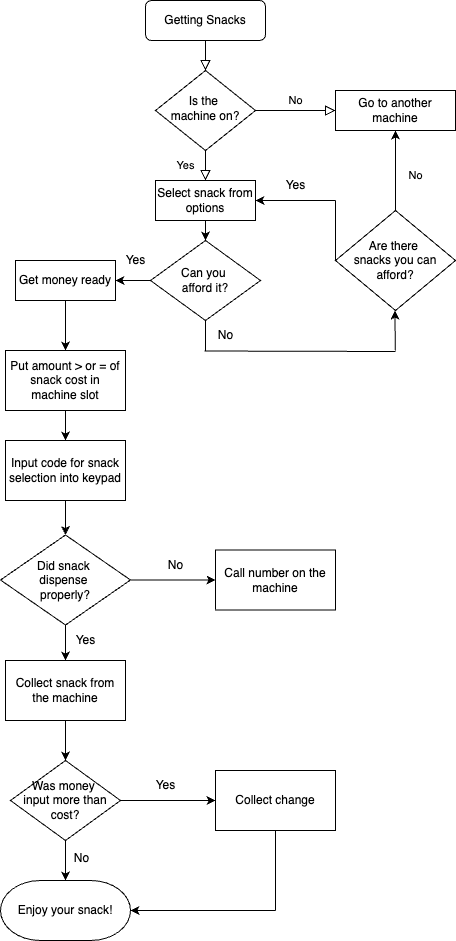

The diagram above was exported from draw.io. Its source (the exported page's mxGraphModel, read from the mxfile embedded in the PNG):
<mxGraphModel dx="562" dy="508" grid="1" gridSize="10" guides="1" tooltips="1" connect="1" arrows="1" fold="1" page="1" pageScale="1" pageWidth="827" pageHeight="1169" math="0" shadow="0">
  <root>
    <mxCell id="WIyWlLk6GJQsqaUBKTNV-0" />
    <mxCell id="WIyWlLk6GJQsqaUBKTNV-1" parent="WIyWlLk6GJQsqaUBKTNV-0" />
    <mxCell id="WIyWlLk6GJQsqaUBKTNV-2" value="" style="rounded=0;html=1;jettySize=auto;orthogonalLoop=1;fontSize=11;endArrow=block;endFill=0;endSize=8;strokeWidth=1;shadow=0;labelBackgroundColor=none;edgeStyle=orthogonalEdgeStyle;" parent="WIyWlLk6GJQsqaUBKTNV-1" source="WIyWlLk6GJQsqaUBKTNV-3" target="WIyWlLk6GJQsqaUBKTNV-6" edge="1">
      <mxGeometry relative="1" as="geometry" />
    </mxCell>
    <mxCell id="WIyWlLk6GJQsqaUBKTNV-3" value="Getting Snacks" style="rounded=1;whiteSpace=wrap;html=1;fontSize=12;glass=0;strokeWidth=1;shadow=0;" parent="WIyWlLk6GJQsqaUBKTNV-1" vertex="1">
      <mxGeometry x="250" y="50" width="120" height="40" as="geometry" />
    </mxCell>
    <mxCell id="WIyWlLk6GJQsqaUBKTNV-4" value="Yes" style="rounded=0;html=1;jettySize=auto;orthogonalLoop=1;fontSize=11;endArrow=block;endFill=0;endSize=8;strokeWidth=1;shadow=0;labelBackgroundColor=none;edgeStyle=orthogonalEdgeStyle;" parent="WIyWlLk6GJQsqaUBKTNV-1" source="WIyWlLk6GJQsqaUBKTNV-6" edge="1">
      <mxGeometry y="20" relative="1" as="geometry">
        <mxPoint as="offset" />
        <mxPoint x="310" y="230" as="targetPoint" />
      </mxGeometry>
    </mxCell>
    <mxCell id="WIyWlLk6GJQsqaUBKTNV-5" value="No" style="edgeStyle=orthogonalEdgeStyle;rounded=0;html=1;jettySize=auto;orthogonalLoop=1;fontSize=11;endArrow=block;endFill=0;endSize=8;strokeWidth=1;shadow=0;labelBackgroundColor=none;" parent="WIyWlLk6GJQsqaUBKTNV-1" source="WIyWlLk6GJQsqaUBKTNV-6" target="WIyWlLk6GJQsqaUBKTNV-7" edge="1">
      <mxGeometry y="10" relative="1" as="geometry">
        <mxPoint as="offset" />
      </mxGeometry>
    </mxCell>
    <mxCell id="WIyWlLk6GJQsqaUBKTNV-6" value="Is the &lt;br&gt;machine on?" style="rhombus;whiteSpace=wrap;html=1;shadow=0;fontFamily=Helvetica;fontSize=12;align=center;strokeWidth=1;spacing=6;spacingTop=-4;" parent="WIyWlLk6GJQsqaUBKTNV-1" vertex="1">
      <mxGeometry x="260" y="120" width="100" height="80" as="geometry" />
    </mxCell>
    <mxCell id="WIyWlLk6GJQsqaUBKTNV-7" value="Go to another machine" style="rounded=0;whiteSpace=wrap;html=1;fontSize=12;glass=0;strokeWidth=1;shadow=0;" parent="WIyWlLk6GJQsqaUBKTNV-1" vertex="1">
      <mxGeometry x="440" y="140" width="120" height="40" as="geometry" />
    </mxCell>
    <mxCell id="3ywTbApi8N3jWAZeT_CZ-17" value="" style="edgeStyle=orthogonalEdgeStyle;rounded=0;orthogonalLoop=1;jettySize=auto;html=1;" edge="1" parent="WIyWlLk6GJQsqaUBKTNV-1" source="3ywTbApi8N3jWAZeT_CZ-2" target="3ywTbApi8N3jWAZeT_CZ-16">
      <mxGeometry relative="1" as="geometry" />
    </mxCell>
    <mxCell id="3ywTbApi8N3jWAZeT_CZ-2" value="Select snack from options" style="rounded=0;whiteSpace=wrap;html=1;absoluteArcSize=1;arcSize=14;strokeWidth=1;" vertex="1" parent="WIyWlLk6GJQsqaUBKTNV-1">
      <mxGeometry x="260" y="230" width="100" height="40" as="geometry" />
    </mxCell>
    <mxCell id="3ywTbApi8N3jWAZeT_CZ-21" value="" style="edgeStyle=orthogonalEdgeStyle;rounded=0;orthogonalLoop=1;jettySize=auto;html=1;" edge="1" parent="WIyWlLk6GJQsqaUBKTNV-1" source="3ywTbApi8N3jWAZeT_CZ-16" target="3ywTbApi8N3jWAZeT_CZ-20">
      <mxGeometry relative="1" as="geometry" />
    </mxCell>
    <mxCell id="3ywTbApi8N3jWAZeT_CZ-16" value="Can you &lt;br&gt;afford it?" style="rhombus;whiteSpace=wrap;html=1;rounded=0;arcSize=14;strokeWidth=1;" vertex="1" parent="WIyWlLk6GJQsqaUBKTNV-1">
      <mxGeometry x="255" y="290" width="110" height="80" as="geometry" />
    </mxCell>
    <mxCell id="3ywTbApi8N3jWAZeT_CZ-40" value="" style="edgeStyle=orthogonalEdgeStyle;shape=connector;rounded=0;orthogonalLoop=1;jettySize=auto;html=1;labelBackgroundColor=default;strokeColor=default;fontFamily=Helvetica;fontSize=12;fontColor=default;endArrow=classic;" edge="1" parent="WIyWlLk6GJQsqaUBKTNV-1" source="3ywTbApi8N3jWAZeT_CZ-20" target="3ywTbApi8N3jWAZeT_CZ-39">
      <mxGeometry relative="1" as="geometry" />
    </mxCell>
    <mxCell id="3ywTbApi8N3jWAZeT_CZ-20" value="Get money ready" style="rounded=0;whiteSpace=wrap;html=1;arcSize=14;strokeWidth=1;" vertex="1" parent="WIyWlLk6GJQsqaUBKTNV-1">
      <mxGeometry x="120" y="310" width="100" height="40" as="geometry" />
    </mxCell>
    <mxCell id="3ywTbApi8N3jWAZeT_CZ-22" value="No" style="text;html=1;align=center;verticalAlign=middle;resizable=0;points=[];autosize=1;strokeColor=none;fillColor=none;" vertex="1" parent="WIyWlLk6GJQsqaUBKTNV-1">
      <mxGeometry x="310" y="370" width="40" height="30" as="geometry" />
    </mxCell>
    <mxCell id="3ywTbApi8N3jWAZeT_CZ-23" value="Yes" style="text;html=1;align=center;verticalAlign=middle;resizable=0;points=[];autosize=1;strokeColor=none;fillColor=none;" vertex="1" parent="WIyWlLk6GJQsqaUBKTNV-1">
      <mxGeometry x="220" y="295" width="40" height="30" as="geometry" />
    </mxCell>
    <mxCell id="3ywTbApi8N3jWAZeT_CZ-30" value="" style="edgeStyle=orthogonalEdgeStyle;shape=connector;rounded=0;orthogonalLoop=1;jettySize=auto;html=1;labelBackgroundColor=default;strokeColor=default;fontFamily=Helvetica;fontSize=11;fontColor=default;endArrow=classic;" edge="1" parent="WIyWlLk6GJQsqaUBKTNV-1" source="3ywTbApi8N3jWAZeT_CZ-29" target="WIyWlLk6GJQsqaUBKTNV-7">
      <mxGeometry relative="1" as="geometry" />
    </mxCell>
    <mxCell id="3ywTbApi8N3jWAZeT_CZ-29" value="&lt;font style=&quot;font-size: 12px;&quot;&gt;Are there &lt;br&gt;snacks you can afford?&lt;/font&gt;" style="strokeWidth=1;html=1;shape=mxgraph.flowchart.decision;whiteSpace=wrap;rounded=0;" vertex="1" parent="WIyWlLk6GJQsqaUBKTNV-1">
      <mxGeometry x="440" y="260" width="120" height="100" as="geometry" />
    </mxCell>
    <mxCell id="3ywTbApi8N3jWAZeT_CZ-31" value="No" style="text;html=1;align=center;verticalAlign=middle;resizable=0;points=[];autosize=1;strokeColor=none;fillColor=none;fontSize=11;fontFamily=Helvetica;fontColor=default;" vertex="1" parent="WIyWlLk6GJQsqaUBKTNV-1">
      <mxGeometry x="500" y="210" width="40" height="30" as="geometry" />
    </mxCell>
    <mxCell id="3ywTbApi8N3jWAZeT_CZ-34" value="" style="endArrow=none;html=1;rounded=0;labelBackgroundColor=default;strokeColor=default;fontFamily=Helvetica;fontSize=11;fontColor=default;shape=connector;" edge="1" parent="WIyWlLk6GJQsqaUBKTNV-1">
      <mxGeometry width="50" height="50" relative="1" as="geometry">
        <mxPoint x="310" y="400" as="sourcePoint" />
        <mxPoint x="310" y="370" as="targetPoint" />
      </mxGeometry>
    </mxCell>
    <mxCell id="3ywTbApi8N3jWAZeT_CZ-35" value="" style="endArrow=none;html=1;rounded=0;labelBackgroundColor=default;strokeColor=default;fontFamily=Helvetica;fontSize=11;fontColor=default;shape=connector;exitX=-0.05;exitY=1.017;exitDx=0;exitDy=0;exitPerimeter=0;" edge="1" parent="WIyWlLk6GJQsqaUBKTNV-1">
      <mxGeometry width="50" height="50" relative="1" as="geometry">
        <mxPoint x="309" y="400.51" as="sourcePoint" />
        <mxPoint x="500" y="401" as="targetPoint" />
      </mxGeometry>
    </mxCell>
    <mxCell id="3ywTbApi8N3jWAZeT_CZ-36" value="" style="endArrow=classic;html=1;rounded=0;labelBackgroundColor=default;strokeColor=default;fontFamily=Helvetica;fontSize=11;fontColor=default;shape=connector;" edge="1" parent="WIyWlLk6GJQsqaUBKTNV-1">
      <mxGeometry width="50" height="50" relative="1" as="geometry">
        <mxPoint x="499.75" y="400" as="sourcePoint" />
        <mxPoint x="499.5" y="360" as="targetPoint" />
      </mxGeometry>
    </mxCell>
    <mxCell id="3ywTbApi8N3jWAZeT_CZ-37" value="" style="endArrow=classic;html=1;rounded=0;labelBackgroundColor=default;strokeColor=default;fontFamily=Helvetica;fontSize=11;fontColor=default;shape=connector;entryX=1;entryY=0.5;entryDx=0;entryDy=0;" edge="1" parent="WIyWlLk6GJQsqaUBKTNV-1" target="3ywTbApi8N3jWAZeT_CZ-2">
      <mxGeometry width="50" height="50" relative="1" as="geometry">
        <mxPoint x="440" y="250" as="sourcePoint" />
        <mxPoint x="370" y="270" as="targetPoint" />
      </mxGeometry>
    </mxCell>
    <mxCell id="3ywTbApi8N3jWAZeT_CZ-38" value="" style="endArrow=none;html=1;rounded=0;labelBackgroundColor=default;strokeColor=default;fontFamily=Helvetica;fontSize=11;fontColor=default;shape=connector;exitX=0;exitY=0.5;exitDx=0;exitDy=0;exitPerimeter=0;" edge="1" parent="WIyWlLk6GJQsqaUBKTNV-1" source="3ywTbApi8N3jWAZeT_CZ-29">
      <mxGeometry width="50" height="50" relative="1" as="geometry">
        <mxPoint x="485" y="340" as="sourcePoint" />
        <mxPoint x="440" y="250" as="targetPoint" />
      </mxGeometry>
    </mxCell>
    <mxCell id="3ywTbApi8N3jWAZeT_CZ-42" value="" style="edgeStyle=orthogonalEdgeStyle;shape=connector;rounded=0;orthogonalLoop=1;jettySize=auto;html=1;labelBackgroundColor=default;strokeColor=default;fontFamily=Helvetica;fontSize=12;fontColor=default;endArrow=classic;" edge="1" parent="WIyWlLk6GJQsqaUBKTNV-1" source="3ywTbApi8N3jWAZeT_CZ-39" target="3ywTbApi8N3jWAZeT_CZ-41">
      <mxGeometry relative="1" as="geometry" />
    </mxCell>
    <mxCell id="3ywTbApi8N3jWAZeT_CZ-39" value="Put amount &amp;gt; or = of snack cost in machine slot" style="rounded=0;whiteSpace=wrap;html=1;arcSize=14;strokeWidth=1;" vertex="1" parent="WIyWlLk6GJQsqaUBKTNV-1">
      <mxGeometry x="110" y="400" width="120" height="60" as="geometry" />
    </mxCell>
    <mxCell id="3ywTbApi8N3jWAZeT_CZ-44" value="" style="edgeStyle=orthogonalEdgeStyle;shape=connector;rounded=0;orthogonalLoop=1;jettySize=auto;html=1;labelBackgroundColor=default;strokeColor=default;fontFamily=Helvetica;fontSize=12;fontColor=default;endArrow=classic;" edge="1" parent="WIyWlLk6GJQsqaUBKTNV-1" source="3ywTbApi8N3jWAZeT_CZ-41" target="3ywTbApi8N3jWAZeT_CZ-43">
      <mxGeometry relative="1" as="geometry" />
    </mxCell>
    <mxCell id="3ywTbApi8N3jWAZeT_CZ-41" value="Input code for snack selection into keypad" style="whiteSpace=wrap;html=1;rounded=0;arcSize=14;strokeWidth=1;" vertex="1" parent="WIyWlLk6GJQsqaUBKTNV-1">
      <mxGeometry x="110" y="490" width="120" height="60" as="geometry" />
    </mxCell>
    <mxCell id="3ywTbApi8N3jWAZeT_CZ-46" value="" style="edgeStyle=orthogonalEdgeStyle;shape=connector;rounded=0;orthogonalLoop=1;jettySize=auto;html=1;labelBackgroundColor=default;strokeColor=default;fontFamily=Helvetica;fontSize=12;fontColor=default;endArrow=classic;" edge="1" parent="WIyWlLk6GJQsqaUBKTNV-1" source="3ywTbApi8N3jWAZeT_CZ-43" target="3ywTbApi8N3jWAZeT_CZ-45">
      <mxGeometry relative="1" as="geometry" />
    </mxCell>
    <mxCell id="3ywTbApi8N3jWAZeT_CZ-48" value="" style="edgeStyle=orthogonalEdgeStyle;shape=connector;rounded=0;orthogonalLoop=1;jettySize=auto;html=1;labelBackgroundColor=default;strokeColor=default;fontFamily=Helvetica;fontSize=12;fontColor=default;endArrow=classic;" edge="1" parent="WIyWlLk6GJQsqaUBKTNV-1" source="3ywTbApi8N3jWAZeT_CZ-43" target="3ywTbApi8N3jWAZeT_CZ-47">
      <mxGeometry relative="1" as="geometry" />
    </mxCell>
    <mxCell id="3ywTbApi8N3jWAZeT_CZ-43" value="Did snack &lt;br&gt;dispense &lt;br&gt;properly?" style="rhombus;whiteSpace=wrap;html=1;rounded=0;arcSize=14;strokeWidth=1;" vertex="1" parent="WIyWlLk6GJQsqaUBKTNV-1">
      <mxGeometry x="105" y="584.5" width="130" height="90" as="geometry" />
    </mxCell>
    <mxCell id="3ywTbApi8N3jWAZeT_CZ-45" value="Call number on the machine" style="whiteSpace=wrap;html=1;rounded=0;arcSize=14;strokeWidth=1;" vertex="1" parent="WIyWlLk6GJQsqaUBKTNV-1">
      <mxGeometry x="320" y="599.5" width="120" height="60" as="geometry" />
    </mxCell>
    <mxCell id="3ywTbApi8N3jWAZeT_CZ-52" value="" style="edgeStyle=orthogonalEdgeStyle;shape=connector;rounded=0;orthogonalLoop=1;jettySize=auto;html=1;labelBackgroundColor=default;strokeColor=default;fontFamily=Helvetica;fontSize=12;fontColor=default;endArrow=classic;" edge="1" parent="WIyWlLk6GJQsqaUBKTNV-1" source="3ywTbApi8N3jWAZeT_CZ-47" target="3ywTbApi8N3jWAZeT_CZ-51">
      <mxGeometry relative="1" as="geometry" />
    </mxCell>
    <mxCell id="3ywTbApi8N3jWAZeT_CZ-47" value="Collect snack from the machine" style="whiteSpace=wrap;html=1;rounded=0;arcSize=14;strokeWidth=1;" vertex="1" parent="WIyWlLk6GJQsqaUBKTNV-1">
      <mxGeometry x="110" y="710" width="120" height="60" as="geometry" />
    </mxCell>
    <mxCell id="3ywTbApi8N3jWAZeT_CZ-49" value="Yes" style="text;html=1;align=center;verticalAlign=middle;resizable=0;points=[];autosize=1;strokeColor=none;fillColor=none;fontSize=12;fontFamily=Helvetica;fontColor=default;" vertex="1" parent="WIyWlLk6GJQsqaUBKTNV-1">
      <mxGeometry x="170" y="674.5" width="40" height="30" as="geometry" />
    </mxCell>
    <mxCell id="3ywTbApi8N3jWAZeT_CZ-50" value="No" style="text;html=1;align=center;verticalAlign=middle;resizable=0;points=[];autosize=1;strokeColor=none;fillColor=none;fontSize=12;fontFamily=Helvetica;fontColor=default;" vertex="1" parent="WIyWlLk6GJQsqaUBKTNV-1">
      <mxGeometry x="260" y="599.5" width="40" height="30" as="geometry" />
    </mxCell>
    <mxCell id="3ywTbApi8N3jWAZeT_CZ-54" value="" style="edgeStyle=orthogonalEdgeStyle;shape=connector;rounded=0;orthogonalLoop=1;jettySize=auto;html=1;labelBackgroundColor=default;strokeColor=default;fontFamily=Helvetica;fontSize=12;fontColor=default;endArrow=classic;" edge="1" parent="WIyWlLk6GJQsqaUBKTNV-1" source="3ywTbApi8N3jWAZeT_CZ-51" target="3ywTbApi8N3jWAZeT_CZ-53">
      <mxGeometry relative="1" as="geometry" />
    </mxCell>
    <mxCell id="3ywTbApi8N3jWAZeT_CZ-56" value="" style="edgeStyle=orthogonalEdgeStyle;shape=connector;rounded=0;orthogonalLoop=1;jettySize=auto;html=1;labelBackgroundColor=default;strokeColor=default;fontFamily=Helvetica;fontSize=12;fontColor=default;endArrow=classic;entryX=0.5;entryY=0;entryDx=0;entryDy=0;entryPerimeter=0;" edge="1" parent="WIyWlLk6GJQsqaUBKTNV-1" source="3ywTbApi8N3jWAZeT_CZ-51" target="3ywTbApi8N3jWAZeT_CZ-59">
      <mxGeometry relative="1" as="geometry">
        <mxPoint x="170" y="920" as="targetPoint" />
      </mxGeometry>
    </mxCell>
    <mxCell id="3ywTbApi8N3jWAZeT_CZ-51" value="Was money &lt;br&gt;input more than cost?" style="rhombus;whiteSpace=wrap;html=1;rounded=0;arcSize=14;strokeWidth=1;" vertex="1" parent="WIyWlLk6GJQsqaUBKTNV-1">
      <mxGeometry x="115" y="810" width="110" height="80" as="geometry" />
    </mxCell>
    <mxCell id="3ywTbApi8N3jWAZeT_CZ-53" value="Collect change" style="whiteSpace=wrap;html=1;rounded=0;arcSize=14;strokeWidth=1;" vertex="1" parent="WIyWlLk6GJQsqaUBKTNV-1">
      <mxGeometry x="320" y="820" width="120" height="60" as="geometry" />
    </mxCell>
    <mxCell id="3ywTbApi8N3jWAZeT_CZ-57" value="Yes" style="text;html=1;align=center;verticalAlign=middle;resizable=0;points=[];autosize=1;strokeColor=none;fillColor=none;fontSize=12;fontFamily=Helvetica;fontColor=default;" vertex="1" parent="WIyWlLk6GJQsqaUBKTNV-1">
      <mxGeometry x="250" y="820" width="40" height="30" as="geometry" />
    </mxCell>
    <mxCell id="3ywTbApi8N3jWAZeT_CZ-58" value="No" style="text;html=1;align=center;verticalAlign=middle;resizable=0;points=[];autosize=1;strokeColor=none;fillColor=none;fontSize=12;fontFamily=Helvetica;fontColor=default;" vertex="1" parent="WIyWlLk6GJQsqaUBKTNV-1">
      <mxGeometry x="166" y="893" width="40" height="30" as="geometry" />
    </mxCell>
    <mxCell id="3ywTbApi8N3jWAZeT_CZ-59" value="Enjoy your snack!" style="strokeWidth=1;html=1;shape=mxgraph.flowchart.terminator;whiteSpace=wrap;rounded=0;fontFamily=Helvetica;fontSize=12;fontColor=default;" vertex="1" parent="WIyWlLk6GJQsqaUBKTNV-1">
      <mxGeometry x="105" y="930" width="130" height="60" as="geometry" />
    </mxCell>
    <mxCell id="3ywTbApi8N3jWAZeT_CZ-60" value="" style="endArrow=none;html=1;rounded=0;labelBackgroundColor=default;strokeColor=default;fontFamily=Helvetica;fontSize=12;fontColor=default;shape=connector;entryX=0.5;entryY=1;entryDx=0;entryDy=0;" edge="1" parent="WIyWlLk6GJQsqaUBKTNV-1" target="3ywTbApi8N3jWAZeT_CZ-53">
      <mxGeometry width="50" height="50" relative="1" as="geometry">
        <mxPoint x="380" y="960" as="sourcePoint" />
        <mxPoint x="330" y="880" as="targetPoint" />
      </mxGeometry>
    </mxCell>
    <mxCell id="3ywTbApi8N3jWAZeT_CZ-61" value="" style="endArrow=classic;html=1;rounded=0;labelBackgroundColor=default;strokeColor=default;fontFamily=Helvetica;fontSize=12;fontColor=default;shape=connector;entryX=1;entryY=0.5;entryDx=0;entryDy=0;entryPerimeter=0;" edge="1" parent="WIyWlLk6GJQsqaUBKTNV-1" target="3ywTbApi8N3jWAZeT_CZ-59">
      <mxGeometry width="50" height="50" relative="1" as="geometry">
        <mxPoint x="380" y="960" as="sourcePoint" />
        <mxPoint x="330" y="880" as="targetPoint" />
      </mxGeometry>
    </mxCell>
    <mxCell id="3ywTbApi8N3jWAZeT_CZ-62" value="Yes" style="text;html=1;align=center;verticalAlign=middle;resizable=0;points=[];autosize=1;strokeColor=none;fillColor=none;fontSize=12;fontFamily=Helvetica;fontColor=default;" vertex="1" parent="WIyWlLk6GJQsqaUBKTNV-1">
      <mxGeometry x="380" y="220" width="40" height="30" as="geometry" />
    </mxCell>
  </root>
</mxGraphModel>